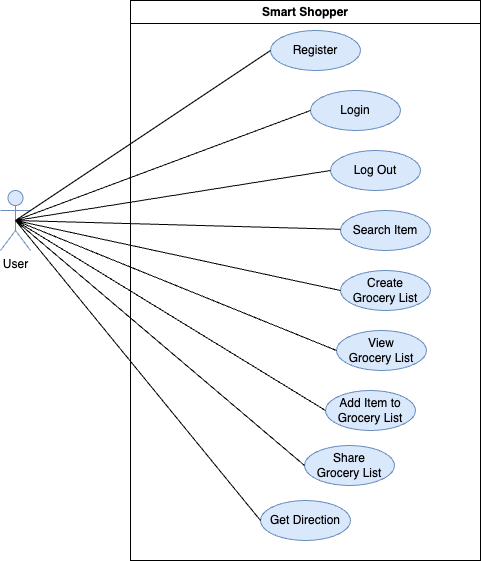

The diagram above was exported from draw.io. Its source (the exported page's mxGraphModel, read from the mxfile embedded in the PNG):
<mxGraphModel dx="2074" dy="1017" grid="1" gridSize="10" guides="1" tooltips="1" connect="1" arrows="1" fold="1" page="1" pageScale="1" pageWidth="827" pageHeight="1169" math="0" shadow="0">
  <root>
    <mxCell id="0" />
    <mxCell id="1" parent="0" />
    <mxCell id="nI3-wS_FLWxOr_Mkdef0-1" value="Smart Shopper" style="swimlane;whiteSpace=wrap;html=1;" parent="1" vertex="1">
      <mxGeometry x="270" y="100" width="350" height="560" as="geometry" />
    </mxCell>
    <mxCell id="nI3-wS_FLWxOr_Mkdef0-6" value="Register" style="ellipse;whiteSpace=wrap;html=1;fillColor=#dae8fc;strokeColor=#6c8ebf;" parent="nI3-wS_FLWxOr_Mkdef0-1" vertex="1">
      <mxGeometry x="140" y="30" width="90" height="40" as="geometry" />
    </mxCell>
    <mxCell id="nI3-wS_FLWxOr_Mkdef0-7" value="Login" style="ellipse;whiteSpace=wrap;html=1;fillColor=#dae8fc;strokeColor=#6c8ebf;" parent="nI3-wS_FLWxOr_Mkdef0-1" vertex="1">
      <mxGeometry x="180" y="90" width="90" height="40" as="geometry" />
    </mxCell>
    <mxCell id="nI3-wS_FLWxOr_Mkdef0-10" value="Log Out" style="ellipse;whiteSpace=wrap;html=1;fillColor=#dae8fc;strokeColor=#6c8ebf;" parent="nI3-wS_FLWxOr_Mkdef0-1" vertex="1">
      <mxGeometry x="200" y="150" width="90" height="40" as="geometry" />
    </mxCell>
    <mxCell id="nI3-wS_FLWxOr_Mkdef0-18" value="View &lt;br&gt;Grocery List" style="ellipse;whiteSpace=wrap;html=1;fillColor=#dae8fc;strokeColor=#6c8ebf;" parent="nI3-wS_FLWxOr_Mkdef0-1" vertex="1">
      <mxGeometry x="206" y="330" width="90" height="40" as="geometry" />
    </mxCell>
    <mxCell id="nI3-wS_FLWxOr_Mkdef0-20" value="Create &lt;br&gt;Grocery List" style="ellipse;whiteSpace=wrap;html=1;fillColor=#dae8fc;strokeColor=#6c8ebf;" parent="nI3-wS_FLWxOr_Mkdef0-1" vertex="1">
      <mxGeometry x="210" y="270" width="90" height="40" as="geometry" />
    </mxCell>
    <mxCell id="nI3-wS_FLWxOr_Mkdef0-21" value="Add Item to Grocery List" style="ellipse;whiteSpace=wrap;html=1;fillColor=#dae8fc;strokeColor=#6c8ebf;" parent="nI3-wS_FLWxOr_Mkdef0-1" vertex="1">
      <mxGeometry x="195" y="390" width="90" height="40" as="geometry" />
    </mxCell>
    <mxCell id="UmnE-2Qnw4TPjYzTUry7-4" value="Search Item" style="ellipse;whiteSpace=wrap;html=1;fillColor=#dae8fc;strokeColor=#6c8ebf;" vertex="1" parent="nI3-wS_FLWxOr_Mkdef0-1">
      <mxGeometry x="210" y="210" width="90" height="40" as="geometry" />
    </mxCell>
    <mxCell id="nI3-wS_FLWxOr_Mkdef0-9" value="Share &lt;br&gt;Grocery List" style="ellipse;whiteSpace=wrap;html=1;fillColor=#dae8fc;strokeColor=#6c8ebf;" parent="nI3-wS_FLWxOr_Mkdef0-1" vertex="1">
      <mxGeometry x="174" y="445" width="90" height="40" as="geometry" />
    </mxCell>
    <mxCell id="UmnE-2Qnw4TPjYzTUry7-16" value="Get Direction" style="ellipse;whiteSpace=wrap;html=1;fillColor=#dae8fc;strokeColor=#6c8ebf;" vertex="1" parent="nI3-wS_FLWxOr_Mkdef0-1">
      <mxGeometry x="130" y="500" width="90" height="40" as="geometry" />
    </mxCell>
    <mxCell id="nI3-wS_FLWxOr_Mkdef0-2" value="User" style="shape=umlActor;verticalLabelPosition=bottom;verticalAlign=top;html=1;outlineConnect=0;fillColor=#dae8fc;strokeColor=#6c8ebf;" parent="1" vertex="1">
      <mxGeometry x="140" y="290" width="30" height="60" as="geometry" />
    </mxCell>
    <mxCell id="UmnE-2Qnw4TPjYzTUry7-6" value="" style="endArrow=none;html=1;rounded=0;entryX=0;entryY=0.5;entryDx=0;entryDy=0;exitX=0.5;exitY=0.5;exitDx=0;exitDy=0;exitPerimeter=0;" edge="1" parent="1" source="nI3-wS_FLWxOr_Mkdef0-2" target="nI3-wS_FLWxOr_Mkdef0-6">
      <mxGeometry width="50" height="50" relative="1" as="geometry">
        <mxPoint x="480" y="390" as="sourcePoint" />
        <mxPoint x="530" y="340" as="targetPoint" />
      </mxGeometry>
    </mxCell>
    <mxCell id="UmnE-2Qnw4TPjYzTUry7-7" value="" style="endArrow=none;html=1;rounded=0;exitX=0.5;exitY=0.5;exitDx=0;exitDy=0;exitPerimeter=0;entryX=0;entryY=0.5;entryDx=0;entryDy=0;" edge="1" parent="1" source="nI3-wS_FLWxOr_Mkdef0-2" target="nI3-wS_FLWxOr_Mkdef0-7">
      <mxGeometry width="50" height="50" relative="1" as="geometry">
        <mxPoint x="890" y="360" as="sourcePoint" />
        <mxPoint x="940" y="310" as="targetPoint" />
      </mxGeometry>
    </mxCell>
    <mxCell id="UmnE-2Qnw4TPjYzTUry7-8" value="" style="endArrow=none;html=1;rounded=0;exitX=0.5;exitY=0.5;exitDx=0;exitDy=0;exitPerimeter=0;entryX=0;entryY=0.5;entryDx=0;entryDy=0;" edge="1" parent="1" source="nI3-wS_FLWxOr_Mkdef0-2" target="nI3-wS_FLWxOr_Mkdef0-10">
      <mxGeometry width="50" height="50" relative="1" as="geometry">
        <mxPoint x="890" y="360" as="sourcePoint" />
        <mxPoint x="940" y="310" as="targetPoint" />
      </mxGeometry>
    </mxCell>
    <mxCell id="UmnE-2Qnw4TPjYzTUry7-9" value="" style="endArrow=none;html=1;rounded=0;exitX=0.5;exitY=0.5;exitDx=0;exitDy=0;exitPerimeter=0;" edge="1" parent="1" source="nI3-wS_FLWxOr_Mkdef0-2" target="UmnE-2Qnw4TPjYzTUry7-4">
      <mxGeometry width="50" height="50" relative="1" as="geometry">
        <mxPoint x="890" y="360" as="sourcePoint" />
        <mxPoint x="940" y="310" as="targetPoint" />
      </mxGeometry>
    </mxCell>
    <mxCell id="UmnE-2Qnw4TPjYzTUry7-10" value="" style="endArrow=none;html=1;rounded=0;exitX=0.5;exitY=0.5;exitDx=0;exitDy=0;exitPerimeter=0;entryX=0;entryY=0.5;entryDx=0;entryDy=0;" edge="1" parent="1" source="nI3-wS_FLWxOr_Mkdef0-2" target="nI3-wS_FLWxOr_Mkdef0-20">
      <mxGeometry width="50" height="50" relative="1" as="geometry">
        <mxPoint x="890" y="360" as="sourcePoint" />
        <mxPoint x="940" y="310" as="targetPoint" />
      </mxGeometry>
    </mxCell>
    <mxCell id="UmnE-2Qnw4TPjYzTUry7-12" value="" style="endArrow=none;html=1;rounded=0;exitX=0.5;exitY=0.5;exitDx=0;exitDy=0;exitPerimeter=0;entryX=0;entryY=0.5;entryDx=0;entryDy=0;" edge="1" parent="1" source="nI3-wS_FLWxOr_Mkdef0-2" target="nI3-wS_FLWxOr_Mkdef0-21">
      <mxGeometry width="50" height="50" relative="1" as="geometry">
        <mxPoint x="175" y="340" as="sourcePoint" />
        <mxPoint x="405" y="405" as="targetPoint" />
      </mxGeometry>
    </mxCell>
    <mxCell id="UmnE-2Qnw4TPjYzTUry7-13" value="" style="endArrow=none;html=1;rounded=0;exitX=0.5;exitY=0.5;exitDx=0;exitDy=0;exitPerimeter=0;entryX=0;entryY=0.5;entryDx=0;entryDy=0;" edge="1" parent="1" source="nI3-wS_FLWxOr_Mkdef0-2" target="nI3-wS_FLWxOr_Mkdef0-9">
      <mxGeometry width="50" height="50" relative="1" as="geometry">
        <mxPoint x="185" y="350" as="sourcePoint" />
        <mxPoint x="415" y="415" as="targetPoint" />
      </mxGeometry>
    </mxCell>
    <mxCell id="UmnE-2Qnw4TPjYzTUry7-11" value="" style="endArrow=none;html=1;rounded=0;entryX=0;entryY=0.5;entryDx=0;entryDy=0;exitX=0.5;exitY=0.5;exitDx=0;exitDy=0;exitPerimeter=0;" edge="1" parent="1" source="nI3-wS_FLWxOr_Mkdef0-2" target="nI3-wS_FLWxOr_Mkdef0-18">
      <mxGeometry width="50" height="50" relative="1" as="geometry">
        <mxPoint x="310" y="390" as="sourcePoint" />
        <mxPoint x="395" y="395" as="targetPoint" />
      </mxGeometry>
    </mxCell>
    <mxCell id="UmnE-2Qnw4TPjYzTUry7-18" value="" style="endArrow=none;html=1;rounded=0;exitX=0.5;exitY=0.5;exitDx=0;exitDy=0;exitPerimeter=0;entryX=0;entryY=0.5;entryDx=0;entryDy=0;" edge="1" parent="1" source="nI3-wS_FLWxOr_Mkdef0-2" target="UmnE-2Qnw4TPjYzTUry7-16">
      <mxGeometry width="50" height="50" relative="1" as="geometry">
        <mxPoint x="610" y="360" as="sourcePoint" />
        <mxPoint x="660" y="310" as="targetPoint" />
      </mxGeometry>
    </mxCell>
  </root>
</mxGraphModel>